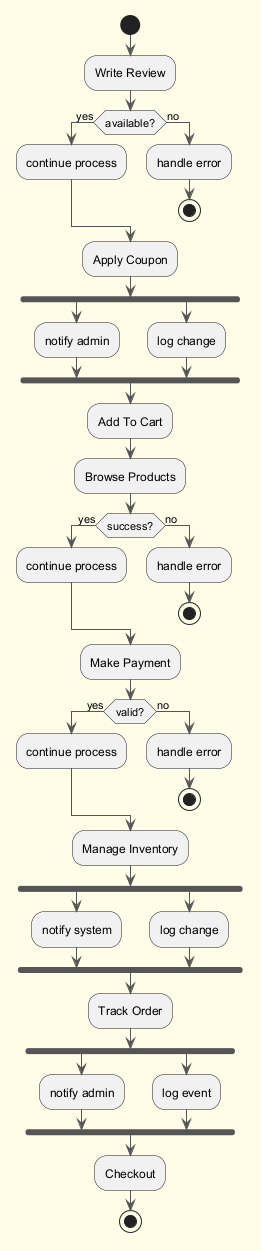

The diagram above was rendered by PlantUML. Its source (embedded in the PNG):
@startuml
skinparam backgroundColor #FFFDE7
skinparam classBackgroundColor #FFF9C4
skinparam classBorderColor #F57F17
skinparam ArrowColor #555555
start
:Write Review;
if (available?) then (yes)
:continue process;
else (no)
:handle error;
stop
endif
:Apply Coupon;
fork
:notify admin;
fork again
:log change;
end fork
:Add To Cart;
:Browse Products;
if (success?) then (yes)
:continue process;
else (no)
:handle error;
stop
endif
:Make Payment;
if (valid?) then (yes)
:continue process;
else (no)
:handle error;
stop
endif
:Manage Inventory;
fork
:notify system;
fork again
:log change;
end fork
:Track Order;
fork
:notify admin;
fork again
:log event;
end fork
:Checkout;
stop
@enduml